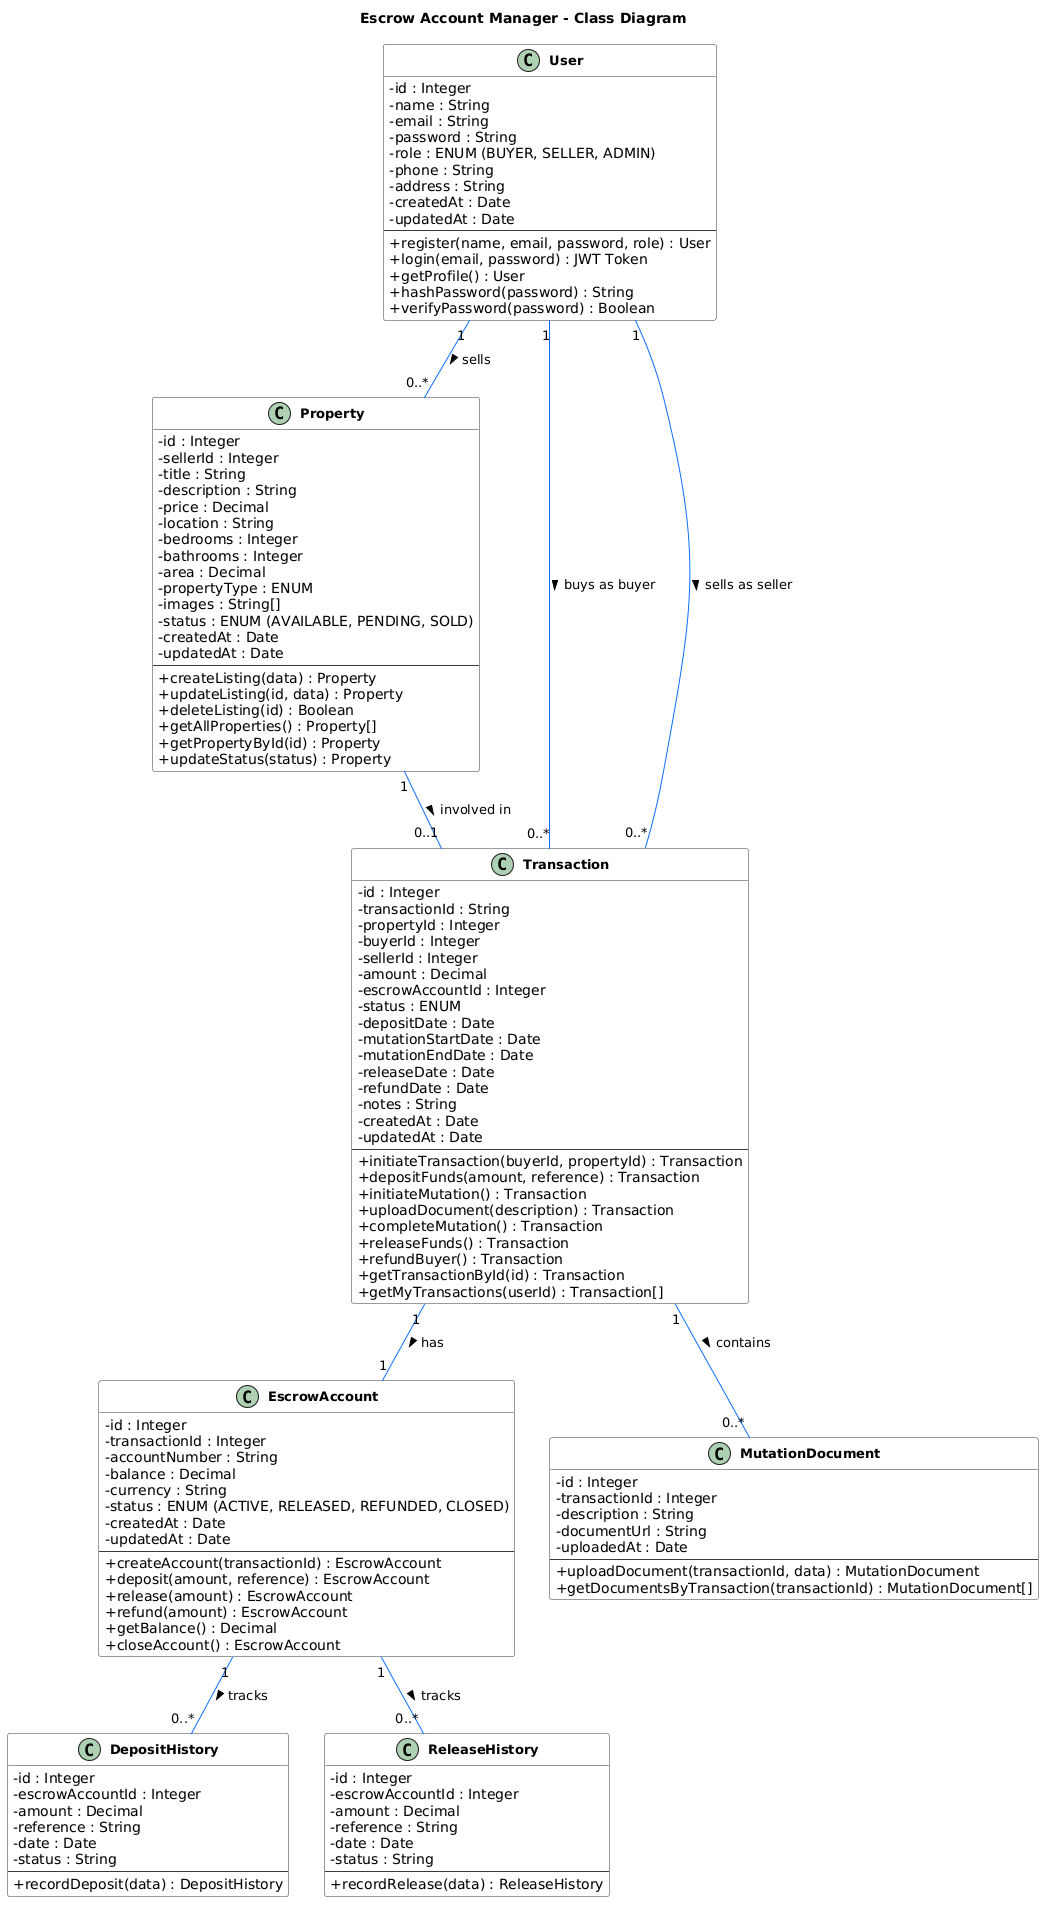

The diagram above was rendered by PlantUML. Its source (embedded in the PNG):
@startuml
title Escrow Account Manager - Class Diagram

skinparam classAttributeIconSize 0
skinparam classFontStyle Bold
skinparam classFontSize 13
skinparam classBackgroundColor #F8F9FA
skinparam classBorderColor #343A40
skinparam arrowColor #0D6EFD

class User {
  - id : Integer
  - name : String
  - email : String
  - password : String
  - role : ENUM (BUYER, SELLER, ADMIN)
  - phone : String
  - address : String
  - createdAt : Date
  - updatedAt : Date
  --
  + register(name, email, password, role) : User
  + login(email, password) : JWT Token
  + getProfile() : User
  + hashPassword(password) : String
  + verifyPassword(password) : Boolean
}

class Property {
  - id : Integer
  - sellerId : Integer
  - title : String
  - description : String
  - price : Decimal
  - location : String
  - bedrooms : Integer
  - bathrooms : Integer
  - area : Decimal
  - propertyType : ENUM
  - images : String[]
  - status : ENUM (AVAILABLE, PENDING, SOLD)
  - createdAt : Date
  - updatedAt : Date
  --
  + createListing(data) : Property
  + updateListing(id, data) : Property
  + deleteListing(id) : Boolean
  + getAllProperties() : Property[]
  + getPropertyById(id) : Property
  + updateStatus(status) : Property
}

class Transaction {
  - id : Integer
  - transactionId : String
  - propertyId : Integer
  - buyerId : Integer
  - sellerId : Integer
  - amount : Decimal
  - escrowAccountId : Integer
  - status : ENUM
  - depositDate : Date
  - mutationStartDate : Date
  - mutationEndDate : Date
  - releaseDate : Date
  - refundDate : Date
  - notes : String
  - createdAt : Date
  - updatedAt : Date
  --
  + initiateTransaction(buyerId, propertyId) : Transaction
  + depositFunds(amount, reference) : Transaction
  + initiateMutation() : Transaction
  + uploadDocument(description) : Transaction
  + completeMutation() : Transaction
  + releaseFunds() : Transaction
  + refundBuyer() : Transaction
  + getTransactionById(id) : Transaction
  + getMyTransactions(userId) : Transaction[]
}

class EscrowAccount {
  - id : Integer
  - transactionId : Integer
  - accountNumber : String
  - balance : Decimal
  - currency : String
  - status : ENUM (ACTIVE, RELEASED, REFUNDED, CLOSED)
  - createdAt : Date
  - updatedAt : Date
  --
  + createAccount(transactionId) : EscrowAccount
  + deposit(amount, reference) : EscrowAccount
  + release(amount) : EscrowAccount
  + refund(amount) : EscrowAccount
  + getBalance() : Decimal
  + closeAccount() : EscrowAccount
}

class MutationDocument {
  - id : Integer
  - transactionId : Integer
  - description : String
  - documentUrl : String
  - uploadedAt : Date
  --
  + uploadDocument(transactionId, data) : MutationDocument
  + getDocumentsByTransaction(transactionId) : MutationDocument[]
}

class DepositHistory {
  - id : Integer
  - escrowAccountId : Integer
  - amount : Decimal
  - reference : String
  - date : Date
  - status : String
  --
  + recordDeposit(data) : DepositHistory
}

class ReleaseHistory {
  - id : Integer
  - escrowAccountId : Integer
  - amount : Decimal
  - reference : String
  - date : Date
  - status : String
  --
  + recordRelease(data) : ReleaseHistory
}

' Relationships
User "1" -- "0..*" Property : sells >
User "1" -- "0..*" Transaction : buys as buyer >
User "1" -- "0..*" Transaction : sells as seller >
Property "1" -- "0..1" Transaction : involved in >
Transaction "1" -- "1" EscrowAccount : has >
Transaction "1" -- "0..*" MutationDocument : contains >
EscrowAccount "1" -- "0..*" DepositHistory : tracks >
EscrowAccount "1" -- "0..*" ReleaseHistory : tracks >
@enduml